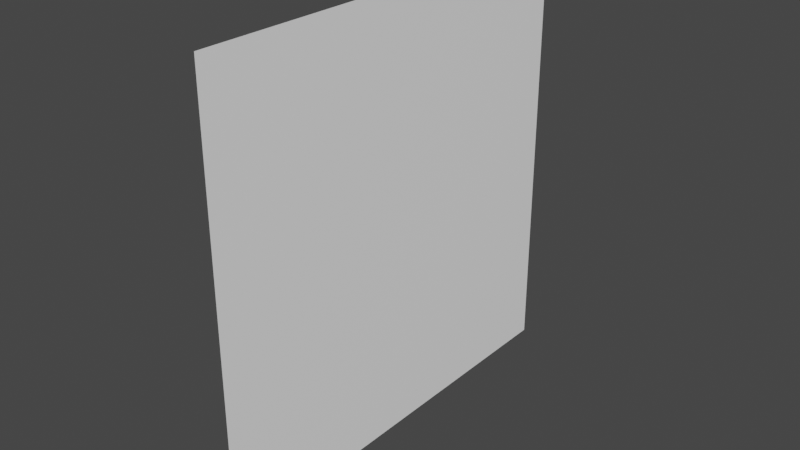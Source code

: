 # Source: blank.blend  (saved by Blender 3.2.14; exported with 4.5.12 LTS)
import bpy
from mathutils import Matrix  # noqa: F401  (used for matrix-valued properties, if any)

bpy.ops.wm.read_factory_settings(use_empty=True)
scene = bpy.context.scene
scene.name = 'Scene'

# ---- collections
col_lod_0 = bpy.data.collections.new('LOD_0'); scene.collection.children.link(col_lod_0)
col_lod_1 = bpy.data.collections.new('LOD_1'); scene.collection.children.link(col_lod_1)
col_lod_2 = bpy.data.collections.new('LOD_2'); scene.collection.children.link(col_lod_2)
col_lod_3 = bpy.data.collections.new('LOD_3'); scene.collection.children.link(col_lod_3)

# ---- materials (node trees are filled in below, after node groups)
mat_material = bpy.data.materials.new('Material')
mat_material.alpha_threshold = 0.0
mat_material.use_transparent_shadow = False
mat_material.roughness = 0.5
mat_material.line_color = (0.0, 0.0, 0.0, 1.0)

# ---- material node trees
mat_material.use_nodes = True; mat_material.node_tree.nodes.clear()
_N = mat_material.node_tree.nodes; _L = mat_material.node_tree.links
n0 = _N.new('ShaderNodeOutputMaterial'); n0.name = 'Material Output'; n0.location = (300, 300)
n1 = _N.new('ShaderNodeBsdfPrincipled'); n1.name = 'Principled BSDF'; n1.location = (10, 300)
n1.distribution = 'GGX'
n1.subsurface_method = 'RANDOM_WALK_SKIN'
n1.inputs[0].default_value = (1.0, 1.0, 1.0, 1.0)
n1.inputs[3].default_value = 1.45
n1.inputs[27].default_value = (0.0, 0.0, 0.0, 1.0)
n1.inputs[28].default_value = 1.0
_L.new(n1.outputs[0], n0.inputs[0])
n0.is_active_output = True

# ---- world
world_world = bpy.data.worlds.new('World'); scene.world = world_world
world_world.use_nodes = True; world_world.node_tree.nodes.clear()
_N = world_world.node_tree.nodes; _L = world_world.node_tree.links
n0 = _N.new('ShaderNodeOutputWorld'); n0.name = 'World Output'; n0.location = (300, 300)
n1 = _N.new('ShaderNodeBackground'); n1.name = 'Background'; n1.location = (10, 300)
n1.inputs[0].default_value = (0.05088, 0.05088, 0.05088, 1.0)
_L.new(n1.outputs[0], n0.inputs[0])
n0.is_active_output = True
world_world.color = (0.05088, 0.05088, 0.05088)
world_world.use_sun_shadow = False
world_world.sun_shadow_jitter_overblur = 0.0

# ---- meshes
me_plane = bpy.data.meshes.new('Plane')
me_plane.from_pydata([(-5.404e-07, -0.5, -1.192e-07), (-3.02e-07, -0.5, 1.0), (3.02e-07, 0.5, 1.192e-07), (5.404e-07, 0.5, 1.0)], [], [(0, 1, 3, 2)])
_uv = me_plane.uv_layers.new(name='UVMap')
_uv.uv.foreach_set('vector', [0.0, 0.0, 1.0, 0.0, 1.0, 1.0, 0.0, 1.0])
me_plane.materials.append(mat_material)
me_plane.update()

# ---- objects
ob_plane = bpy.data.objects.new('Plane', me_plane)

# ---- transforms, parenting, visibility, modifiers, constraints
ob_plane.location = (0.0, 0.0, 0.0)

# ---- collection membership
col_lod_3.objects.link(ob_plane)

# ---- scene / render settings (as saved in the file)
scene.frame_start = 1; scene.frame_end = 250; scene.frame_set(1)
scene.render.engine = 'BLENDER_EEVEE_NEXT'
scene.cycles.sampling_pattern = 'TABULATED_SOBOL'
scene.cycles.use_light_tree = False
scene.view_settings.view_transform = 'Filmic'
bpy.context.view_layer.update()

# ---- added for rendering (the .blend has no active camera and no usable light): camera, sun
cam_auto = bpy.data.cameras.new('AutoCamera')
cam_auto.lens = 50.0
cam_auto.sensor_width = 36.0
cam_auto.clip_end = 1000.0
ob_auto_camera = bpy.data.objects.new('AutoCamera', cam_auto)
scene.collection.objects.link(ob_auto_camera)
ob_auto_camera.location = (1.30847, -1.57016, 1.54677)
ob_auto_camera.rotation_euler = (1.09748, -7.21219e-08, 0.694738)
scene.camera = ob_auto_camera
light_auto_sun = bpy.data.lights.new('AutoSun', 'SUN')
light_auto_sun.energy = 3.0
light_auto_sun.angle = 0.0523599
ob_auto_sun = bpy.data.objects.new('AutoSun', light_auto_sun)
scene.collection.objects.link(ob_auto_sun)
ob_auto_sun.rotation_euler = (0.872665, 0.174533, 0.523599)
bpy.context.view_layer.update()
